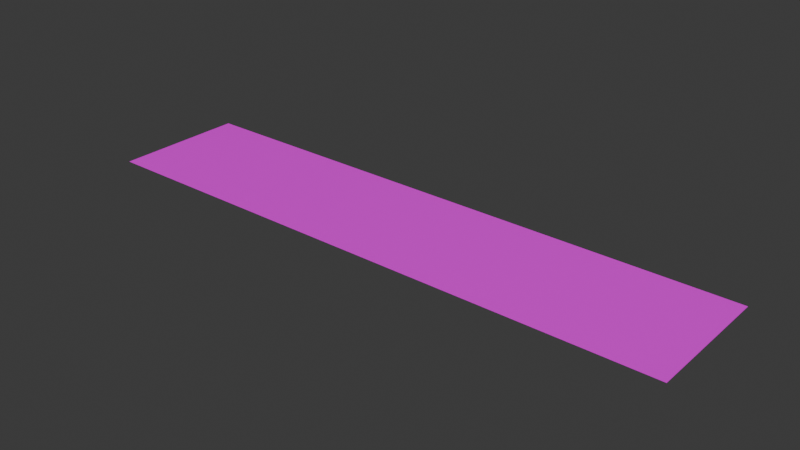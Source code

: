 # Source: backWall.blend  (saved by Blender 4.0.36; exported with 4.5.12 LTS)
import bpy
from mathutils import Matrix  # noqa: F401  (used for matrix-valued properties, if any)

bpy.ops.wm.read_factory_settings(use_empty=True)
scene = bpy.context.scene
scene.name = 'Scene'

# ---- collections
col_collection = bpy.data.collections.new('Collection'); scene.collection.children.link(col_collection)

# ---- images (referenced by path relative to the original .blend; pixels are not part of the script)
import os
ASSET_DIR = os.environ.get("B2B_ASSET_DIR", "")  # directory of the original .blend (textures are referenced by path, not embedded)
HERE = os.path.dirname(os.path.abspath(__file__))  # packed textures are extracted next to this script under _unpacked/

def load_image(name, relpath, width, height, colorspace="sRGB"):
    """Load a texture the original file referenced (path relative to the .blend, or extracted next to this script)."""
    p = next((c for c in (os.path.join(HERE, relpath), os.path.join(ASSET_DIR, relpath)) if relpath and os.path.exists(c)), "")
    if p:
        img = bpy.data.images.load(p, check_existing=True)
        img.name = name
    else:  # same state as the original file: an image datablock whose file is absent (Cycles renders it pink)
        img = bpy.data.images.new(name, width, height)
        img.source = "FILE"
        img.filepath = "//" + (relpath or name)
    img.colorspace_settings.name = colorspace
    return img
img_brick_jpg = load_image('BRICK.jpg', 'BRICK.jpg', 1024, 1024, 'sRGB')

# ---- materials (node trees are filled in below, after node groups)
mat_material_001 = bpy.data.materials.new('Material.001')
mat_material_001.use_transparent_shadow = False

# ---- material node trees
mat_material_001.use_nodes = True; mat_material_001.node_tree.nodes.clear()
_N = mat_material_001.node_tree.nodes; _L = mat_material_001.node_tree.links
n0 = _N.new('ShaderNodeBsdfPrincipled'); n0.name = 'Principled BSDF'; n0.location = (10, 300)
n0.inputs[3].default_value = 1.45
n1 = _N.new('ShaderNodeOutputMaterial'); n1.name = 'Material Output'; n1.location = (300, 300)
n2 = _N.new('ShaderNodeTexImage'); n2.name = 'Image Texture'; n2.location = (-280, 280)
n2.image = img_brick_jpg
_L.new(n0.outputs[0], n1.inputs[0])
_L.new(n2.outputs[0], n0.inputs[0])
n1.is_active_output = True

# ---- world
world_world = bpy.data.worlds.new('World'); scene.world = world_world
world_world.use_nodes = True; world_world.node_tree.nodes.clear()
_N = world_world.node_tree.nodes; _L = world_world.node_tree.links
n0 = _N.new('ShaderNodeOutputWorld'); n0.name = 'World Output'; n0.location = (300, 300)
n1 = _N.new('ShaderNodeBackground'); n1.name = 'Background'; n1.location = (10, 300)
n1.inputs[0].default_value = (0.05088, 0.05088, 0.05088, 1.0)
_L.new(n1.outputs[0], n0.inputs[0])
n0.is_active_output = True
world_world.color = (0.05088, 0.05088, 0.05088)
world_world.use_sun_shadow = False
world_world.sun_shadow_jitter_overblur = 0.0

# ---- meshes
me_plane = bpy.data.meshes.new('Plane')
me_plane.from_pydata([(-1.0, -1.0, 0.0), (1.0, -1.0, 0.0), (-1.0, 1.0, 0.0), (1.0, 1.0, 0.0), (-1.0, -1.0, -0.01), (1.0, -1.0, -0.01), (-1.0, 1.0, -0.01), (1.0, 1.0, -0.01)], [], [(0, 1, 3, 2), (4, 6, 7, 5), (0, 2, 6, 4), (1, 0, 4, 5), (3, 1, 5, 7), (2, 3, 7, 6)])
_uv = me_plane.uv_layers.new(name='UVMap')
_uv.uv.foreach_set('vector', [-1.986, -0.02424, 2.986, -0.02424, 2.986, 1.024, -1.986, 1.024, -1.986, -0.02424, -1.986, 1.024, 2.986, 1.024, 2.986, -0.02424, -1.986, -0.02424, -1.986, 1.024, -1.986, 1.024, -1.986, -0.02424, 2.986, -0.02424, -1.986, -0.02424, -1.986, -0.02424, 2.986, -0.02424, 2.986, 1.024, 2.986, -0.02424, 2.986, -0.02424, 2.986, 1.024, -1.986, 1.024, 2.986, 1.024, 2.986, 1.024, -1.986, 1.024])
me_plane.materials.append(mat_material_001)
me_plane.update()

# ---- objects
ob_plane = bpy.data.objects.new('Plane', me_plane)

# ---- transforms, parenting, visibility, modifiers, constraints
ob_plane.location = (0.0, 0.0, 0.0)
ob_plane.scale = (10.0, 2.23, 1.5)

# ---- collection membership
col_collection.objects.link(ob_plane)

# ---- scene / render settings (as saved in the file)
scene.frame_start = 1; scene.frame_end = 250; scene.frame_set(1)
scene.render.engine = 'BLENDER_EEVEE_NEXT'
scene.cycles.sampling_pattern = 'TABULATED_SOBOL'
bpy.context.view_layer.update()

# ---- added for rendering (the .blend has no active camera and no usable light): camera, sun
cam_auto = bpy.data.cameras.new('AutoCamera')
cam_auto.lens = 50.0
cam_auto.sensor_width = 36.0
cam_auto.clip_end = 1000.0
ob_auto_camera = bpy.data.objects.new('AutoCamera', cam_auto)
scene.collection.objects.link(ob_auto_camera)
ob_auto_camera.location = (18.959, -22.7508, 15.1597)
ob_auto_camera.rotation_euler = (1.09748, -7.21219e-08, 0.694738)
scene.camera = ob_auto_camera
light_auto_sun = bpy.data.lights.new('AutoSun', 'SUN')
light_auto_sun.energy = 3.0
light_auto_sun.angle = 0.0523599
ob_auto_sun = bpy.data.objects.new('AutoSun', light_auto_sun)
scene.collection.objects.link(ob_auto_sun)
ob_auto_sun.rotation_euler = (0.872665, 0.174533, 0.523599)
bpy.context.view_layer.update()
